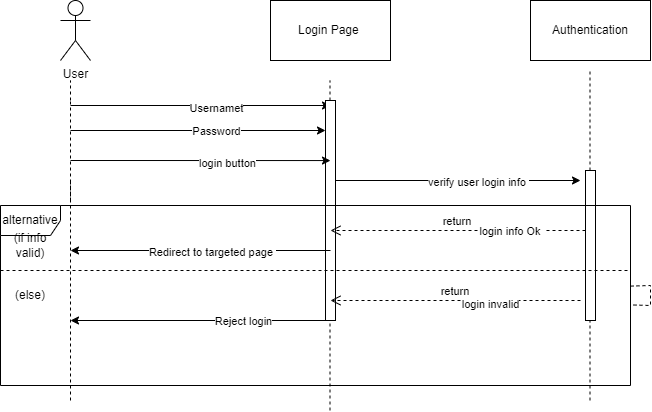

The diagram above was exported from draw.io. Its source (the exported page's mxGraphModel, read from the mxfile embedded in the PNG):
<mxGraphModel dx="1276" dy="606" grid="1" gridSize="10" guides="1" tooltips="1" connect="1" arrows="1" fold="1" page="1" pageScale="1" pageWidth="850" pageHeight="1100" math="0" shadow="0">
  <root>
    <mxCell id="0" />
    <mxCell id="1" parent="0" />
    <mxCell id="8gQzSaZCPvfMfEqOzSsa-1" value="User" style="shape=umlActor;verticalLabelPosition=bottom;verticalAlign=top;html=1;outlineConnect=0;" vertex="1" parent="1">
      <mxGeometry x="110" y="640" width="30" height="60" as="geometry" />
    </mxCell>
    <mxCell id="8gQzSaZCPvfMfEqOzSsa-2" value="Login Page&amp;nbsp;" style="rounded=0;whiteSpace=wrap;html=1;" vertex="1" parent="1">
      <mxGeometry x="320" y="640" width="120" height="60" as="geometry" />
    </mxCell>
    <mxCell id="8gQzSaZCPvfMfEqOzSsa-4" value="Authentication" style="rounded=0;whiteSpace=wrap;html=1;" vertex="1" parent="1">
      <mxGeometry x="580" y="640" width="120" height="60" as="geometry" />
    </mxCell>
    <mxCell id="8gQzSaZCPvfMfEqOzSsa-5" value="" style="endArrow=none;dashed=1;html=1;rounded=0;startArrow=none;" edge="1" parent="1">
      <mxGeometry width="50" height="50" relative="1" as="geometry">
        <mxPoint x="120" y="740" as="sourcePoint" />
        <mxPoint x="120" y="720" as="targetPoint" />
      </mxGeometry>
    </mxCell>
    <mxCell id="8gQzSaZCPvfMfEqOzSsa-6" value="" style="endArrow=none;dashed=1;html=1;rounded=0;startArrow=none;" edge="1" parent="1" source="8gQzSaZCPvfMfEqOzSsa-17">
      <mxGeometry width="50" height="50" relative="1" as="geometry">
        <mxPoint x="639.5" y="1040" as="sourcePoint" />
        <mxPoint x="639.5" y="710" as="targetPoint" />
      </mxGeometry>
    </mxCell>
    <mxCell id="8gQzSaZCPvfMfEqOzSsa-7" value="" style="endArrow=none;dashed=1;html=1;rounded=0;startArrow=none;" edge="1" parent="1" source="8gQzSaZCPvfMfEqOzSsa-14">
      <mxGeometry width="50" height="50" relative="1" as="geometry">
        <mxPoint x="379.5" y="1050" as="sourcePoint" />
        <mxPoint x="379.5" y="720" as="targetPoint" />
      </mxGeometry>
    </mxCell>
    <mxCell id="8gQzSaZCPvfMfEqOzSsa-10" value="" style="endArrow=none;dashed=1;html=1;rounded=0;" edge="1" parent="1">
      <mxGeometry width="50" height="50" relative="1" as="geometry">
        <mxPoint x="120" y="1040" as="sourcePoint" />
        <mxPoint x="120" y="820" as="targetPoint" />
      </mxGeometry>
    </mxCell>
    <mxCell id="8gQzSaZCPvfMfEqOzSsa-12" value="" style="edgeStyle=orthogonalEdgeStyle;rounded=0;orthogonalLoop=1;jettySize=auto;html=1;" edge="1" parent="1">
      <mxGeometry relative="1" as="geometry">
        <mxPoint x="120" y="745" as="sourcePoint" />
        <mxPoint x="380" y="745" as="targetPoint" />
      </mxGeometry>
    </mxCell>
    <mxCell id="8gQzSaZCPvfMfEqOzSsa-20" value="Usernamet" style="edgeLabel;html=1;align=center;verticalAlign=middle;resizable=0;points=[];" vertex="1" connectable="0" parent="8gQzSaZCPvfMfEqOzSsa-12">
      <mxGeometry x="0.112" y="-2" relative="1" as="geometry">
        <mxPoint as="offset" />
      </mxGeometry>
    </mxCell>
    <mxCell id="8gQzSaZCPvfMfEqOzSsa-13" value="" style="endArrow=classic;html=1;rounded=0;" edge="1" parent="1" target="8gQzSaZCPvfMfEqOzSsa-14">
      <mxGeometry width="50" height="50" relative="1" as="geometry">
        <mxPoint x="120" y="770" as="sourcePoint" />
        <mxPoint x="570" y="890" as="targetPoint" />
      </mxGeometry>
    </mxCell>
    <mxCell id="8gQzSaZCPvfMfEqOzSsa-21" value="Password" style="edgeLabel;html=1;align=center;verticalAlign=middle;resizable=0;points=[];" vertex="1" connectable="0" parent="8gQzSaZCPvfMfEqOzSsa-13">
      <mxGeometry x="0.1347" relative="1" as="geometry">
        <mxPoint as="offset" />
      </mxGeometry>
    </mxCell>
    <mxCell id="8gQzSaZCPvfMfEqOzSsa-15" value="" style="endArrow=none;dashed=1;html=1;rounded=0;" edge="1" parent="1" target="8gQzSaZCPvfMfEqOzSsa-14">
      <mxGeometry width="50" height="50" relative="1" as="geometry">
        <mxPoint x="379.5" y="1050" as="sourcePoint" />
        <mxPoint x="379.5" y="720" as="targetPoint" />
      </mxGeometry>
    </mxCell>
    <mxCell id="8gQzSaZCPvfMfEqOzSsa-14" value="" style="html=1;points=[];perimeter=orthogonalPerimeter;" vertex="1" parent="1">
      <mxGeometry x="375" y="740" width="10" height="220" as="geometry" />
    </mxCell>
    <mxCell id="8gQzSaZCPvfMfEqOzSsa-16" value="" style="endArrow=classic;html=1;rounded=0;entryX=0.5;entryY=0.273;entryDx=0;entryDy=0;entryPerimeter=0;" edge="1" parent="1" target="8gQzSaZCPvfMfEqOzSsa-14">
      <mxGeometry width="50" height="50" relative="1" as="geometry">
        <mxPoint x="120" y="800" as="sourcePoint" />
        <mxPoint x="570" y="890" as="targetPoint" />
      </mxGeometry>
    </mxCell>
    <mxCell id="8gQzSaZCPvfMfEqOzSsa-22" value="login button" style="edgeLabel;html=1;align=center;verticalAlign=middle;resizable=0;points=[];" vertex="1" connectable="0" parent="8gQzSaZCPvfMfEqOzSsa-16">
      <mxGeometry x="0.2102" y="-2" relative="1" as="geometry">
        <mxPoint as="offset" />
      </mxGeometry>
    </mxCell>
    <mxCell id="8gQzSaZCPvfMfEqOzSsa-18" value="" style="endArrow=none;dashed=1;html=1;rounded=0;" edge="1" parent="1" target="8gQzSaZCPvfMfEqOzSsa-17">
      <mxGeometry width="50" height="50" relative="1" as="geometry">
        <mxPoint x="639.5" y="1040" as="sourcePoint" />
        <mxPoint x="639.5" y="710" as="targetPoint" />
      </mxGeometry>
    </mxCell>
    <mxCell id="8gQzSaZCPvfMfEqOzSsa-17" value="" style="html=1;points=[];perimeter=orthogonalPerimeter;" vertex="1" parent="1">
      <mxGeometry x="635" y="810" width="10" height="150" as="geometry" />
    </mxCell>
    <mxCell id="8gQzSaZCPvfMfEqOzSsa-19" value="" style="endArrow=classic;html=1;rounded=0;" edge="1" parent="1" source="8gQzSaZCPvfMfEqOzSsa-14">
      <mxGeometry width="50" height="50" relative="1" as="geometry">
        <mxPoint x="520" y="940" as="sourcePoint" />
        <mxPoint x="630" y="820" as="targetPoint" />
      </mxGeometry>
    </mxCell>
    <mxCell id="8gQzSaZCPvfMfEqOzSsa-23" value="verify user login info&amp;nbsp;" style="edgeLabel;html=1;align=center;verticalAlign=middle;resizable=0;points=[];" vertex="1" connectable="0" parent="8gQzSaZCPvfMfEqOzSsa-19">
      <mxGeometry x="0.1554" y="-1" relative="1" as="geometry">
        <mxPoint as="offset" />
      </mxGeometry>
    </mxCell>
    <mxCell id="8gQzSaZCPvfMfEqOzSsa-31" value="return" style="verticalAlign=bottom;endArrow=open;dashed=1;endSize=8;shadow=0;strokeWidth=1;" edge="1" parent="1" source="8gQzSaZCPvfMfEqOzSsa-17">
      <mxGeometry relative="1" as="geometry">
        <mxPoint x="380" y="870" as="targetPoint" />
        <mxPoint x="600" y="870" as="sourcePoint" />
        <Array as="points">
          <mxPoint x="610" y="870" />
        </Array>
      </mxGeometry>
    </mxCell>
    <mxCell id="8gQzSaZCPvfMfEqOzSsa-32" value="login info Ok&amp;nbsp;" style="edgeLabel;html=1;align=center;verticalAlign=middle;resizable=0;points=[];" vertex="1" connectable="0" parent="8gQzSaZCPvfMfEqOzSsa-31">
      <mxGeometry x="-0.2038" y="2" relative="1" as="geometry">
        <mxPoint x="27" y="-2" as="offset" />
      </mxGeometry>
    </mxCell>
    <mxCell id="8gQzSaZCPvfMfEqOzSsa-34" value="" style="endArrow=none;dashed=1;html=1;rounded=0;" edge="1" parent="1" source="8gQzSaZCPvfMfEqOzSsa-27" target="8gQzSaZCPvfMfEqOzSsa-27">
      <mxGeometry width="50" height="50" relative="1" as="geometry">
        <mxPoint x="425" y="980" as="sourcePoint" />
        <mxPoint x="475" y="930" as="targetPoint" />
      </mxGeometry>
    </mxCell>
    <mxCell id="8gQzSaZCPvfMfEqOzSsa-35" value="return" style="verticalAlign=bottom;endArrow=open;dashed=1;endSize=8;shadow=0;strokeWidth=1;" edge="1" parent="1">
      <mxGeometry relative="1" as="geometry">
        <mxPoint x="380" y="940" as="targetPoint" />
        <mxPoint x="630" y="940" as="sourcePoint" />
      </mxGeometry>
    </mxCell>
    <mxCell id="8gQzSaZCPvfMfEqOzSsa-36" value="login invalid" style="edgeLabel;html=1;align=center;verticalAlign=middle;resizable=0;points=[];" vertex="1" connectable="0" parent="8gQzSaZCPvfMfEqOzSsa-35">
      <mxGeometry x="-0.2688" y="3" relative="1" as="geometry">
        <mxPoint as="offset" />
      </mxGeometry>
    </mxCell>
    <mxCell id="8gQzSaZCPvfMfEqOzSsa-37" value="" style="endArrow=classic;html=1;rounded=0;" edge="1" parent="1">
      <mxGeometry width="50" height="50" relative="1" as="geometry">
        <mxPoint x="380" y="890" as="sourcePoint" />
        <mxPoint x="120" y="890" as="targetPoint" />
      </mxGeometry>
    </mxCell>
    <mxCell id="8gQzSaZCPvfMfEqOzSsa-39" value="Redirect to targeted page&amp;nbsp;" style="edgeLabel;html=1;align=center;verticalAlign=middle;resizable=0;points=[];" vertex="1" connectable="0" parent="8gQzSaZCPvfMfEqOzSsa-37">
      <mxGeometry x="-0.0815" y="1" relative="1" as="geometry">
        <mxPoint as="offset" />
      </mxGeometry>
    </mxCell>
    <mxCell id="8gQzSaZCPvfMfEqOzSsa-38" value="" style="endArrow=classic;html=1;rounded=0;" edge="1" parent="1">
      <mxGeometry width="50" height="50" relative="1" as="geometry">
        <mxPoint x="380" y="960" as="sourcePoint" />
        <mxPoint x="120" y="960" as="targetPoint" />
      </mxGeometry>
    </mxCell>
    <mxCell id="8gQzSaZCPvfMfEqOzSsa-40" value="Reject login" style="edgeLabel;html=1;align=center;verticalAlign=middle;resizable=0;points=[];" vertex="1" connectable="0" parent="8gQzSaZCPvfMfEqOzSsa-38">
      <mxGeometry x="-0.32" relative="1" as="geometry">
        <mxPoint as="offset" />
      </mxGeometry>
    </mxCell>
    <mxCell id="8gQzSaZCPvfMfEqOzSsa-27" value="alternative" style="shape=umlFrame;whiteSpace=wrap;html=1;" vertex="1" parent="1">
      <mxGeometry x="50" y="845" width="630" height="180" as="geometry" />
    </mxCell>
    <mxCell id="8gQzSaZCPvfMfEqOzSsa-44" value="" style="endArrow=none;dashed=1;html=1;rounded=0;" edge="1" parent="1">
      <mxGeometry width="50" height="50" relative="1" as="geometry">
        <mxPoint x="120" y="840" as="sourcePoint" />
        <mxPoint x="120" y="740" as="targetPoint" />
      </mxGeometry>
    </mxCell>
    <mxCell id="8gQzSaZCPvfMfEqOzSsa-45" value="" style="endArrow=none;dashed=1;html=1;rounded=0;" edge="1" parent="1">
      <mxGeometry width="50" height="50" relative="1" as="geometry">
        <mxPoint x="50" y="910" as="sourcePoint" />
        <mxPoint x="680" y="910" as="targetPoint" />
      </mxGeometry>
    </mxCell>
    <mxCell id="8gQzSaZCPvfMfEqOzSsa-47" value="(if info valid)" style="text;html=1;strokeColor=none;fillColor=none;align=center;verticalAlign=middle;whiteSpace=wrap;rounded=0;" vertex="1" parent="1">
      <mxGeometry x="50" y="870" width="60" height="30" as="geometry" />
    </mxCell>
    <mxCell id="8gQzSaZCPvfMfEqOzSsa-48" value="(else)" style="text;html=1;strokeColor=none;fillColor=none;align=center;verticalAlign=middle;whiteSpace=wrap;rounded=0;" vertex="1" parent="1">
      <mxGeometry x="50" y="920" width="60" height="30" as="geometry" />
    </mxCell>
  </root>
</mxGraphModel>